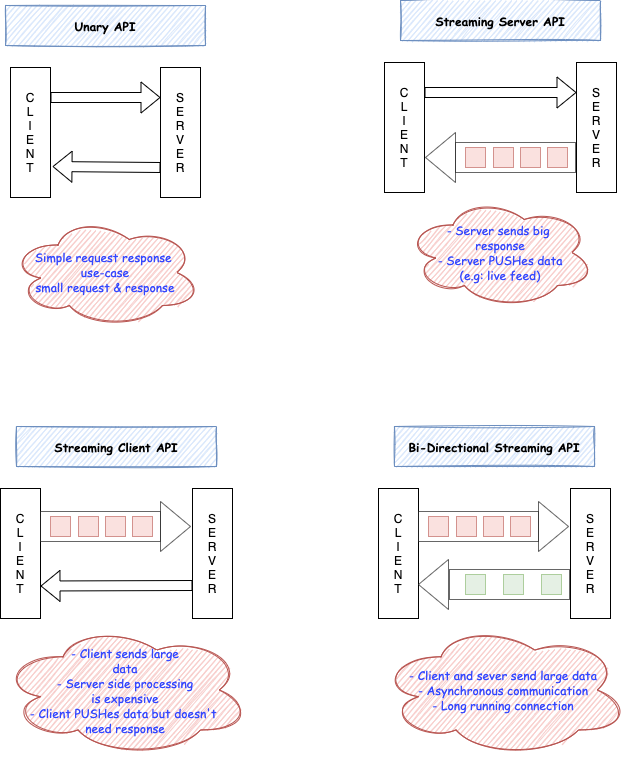

The diagram above was exported from draw.io. Its source (the exported page's mxGraphModel, read from the mxfile embedded in the PNG):
<mxGraphModel dx="1298" dy="756" grid="1" gridSize="10" guides="1" tooltips="1" connect="1" arrows="1" fold="1" page="1" pageScale="1" pageWidth="850" pageHeight="1100" math="0" shadow="0">
  <root>
    <mxCell id="0" />
    <mxCell id="1" parent="0" />
    <mxCell id="yc7JMUGmYW3Jwx0KoCvg-1" value="C&lt;br&gt;L&lt;br&gt;I&lt;br&gt;E&lt;br&gt;N&lt;br&gt;T" style="rounded=0;whiteSpace=wrap;html=1;" vertex="1" parent="1">
      <mxGeometry x="70" y="87" width="40" height="130" as="geometry" />
    </mxCell>
    <mxCell id="yc7JMUGmYW3Jwx0KoCvg-2" value="S&lt;br&gt;E&lt;br&gt;R&lt;br&gt;V&lt;br&gt;E&lt;br&gt;R" style="rounded=0;whiteSpace=wrap;html=1;" vertex="1" parent="1">
      <mxGeometry x="220" y="87" width="40" height="130" as="geometry" />
    </mxCell>
    <mxCell id="yc7JMUGmYW3Jwx0KoCvg-3" value="" style="shape=flexArrow;endArrow=classic;html=1;rounded=0;" edge="1" parent="1">
      <mxGeometry width="50" height="50" relative="1" as="geometry">
        <mxPoint x="110" y="117" as="sourcePoint" />
        <mxPoint x="220" y="117" as="targetPoint" />
      </mxGeometry>
    </mxCell>
    <mxCell id="yc7JMUGmYW3Jwx0KoCvg-4" value="" style="shape=flexArrow;endArrow=classic;html=1;rounded=0;entryX=1.05;entryY=0.608;entryDx=0;entryDy=0;entryPerimeter=0;" edge="1" parent="1">
      <mxGeometry width="50" height="50" relative="1" as="geometry">
        <mxPoint x="220" y="187" as="sourcePoint" />
        <mxPoint x="112" y="186.03999999999996" as="targetPoint" />
      </mxGeometry>
    </mxCell>
    <mxCell id="yc7JMUGmYW3Jwx0KoCvg-5" value="&lt;font color=&quot;#3347ff&quot; face=&quot;Comic Sans MS&quot;&gt;Simple request response &lt;br&gt;use-case&lt;br&gt;small request &amp;amp; response&lt;br&gt;&lt;/font&gt;" style="ellipse;shape=cloud;whiteSpace=wrap;html=1;align=center;sketch=1;fillColor=#f8cecc;strokeColor=#b85450;" vertex="1" parent="1">
      <mxGeometry x="70" y="237" width="190" height="110" as="geometry" />
    </mxCell>
    <mxCell id="yc7JMUGmYW3Jwx0KoCvg-6" value="&lt;b&gt;Unary API&lt;/b&gt;" style="rounded=0;whiteSpace=wrap;html=1;fontFamily=Comic Sans MS;align=center;fillColor=#dae8fc;strokeColor=#6c8ebf;sketch=1;" vertex="1" parent="1">
      <mxGeometry x="65" y="25" width="200" height="40" as="geometry" />
    </mxCell>
    <mxCell id="yc7JMUGmYW3Jwx0KoCvg-12" value="C&lt;br&gt;L&lt;br&gt;I&lt;br&gt;E&lt;br&gt;N&lt;br&gt;T" style="rounded=0;whiteSpace=wrap;html=1;" vertex="1" parent="1">
      <mxGeometry x="444" y="82" width="40" height="130" as="geometry" />
    </mxCell>
    <mxCell id="yc7JMUGmYW3Jwx0KoCvg-13" value="S&lt;br&gt;E&lt;br&gt;R&lt;br&gt;V&lt;br&gt;E&lt;br&gt;R" style="rounded=0;whiteSpace=wrap;html=1;" vertex="1" parent="1">
      <mxGeometry x="636" y="82" width="40" height="130" as="geometry" />
    </mxCell>
    <mxCell id="yc7JMUGmYW3Jwx0KoCvg-14" value="" style="shape=flexArrow;endArrow=classic;html=1;rounded=0;" edge="1" parent="1">
      <mxGeometry width="50" height="50" relative="1" as="geometry">
        <mxPoint x="484" y="112" as="sourcePoint" />
        <mxPoint x="636" y="112" as="targetPoint" />
      </mxGeometry>
    </mxCell>
    <mxCell id="yc7JMUGmYW3Jwx0KoCvg-16" value="&lt;font color=&quot;#3347ff&quot; face=&quot;Comic Sans MS&quot;&gt;- Server sends big &lt;br&gt;response&lt;br&gt;- Server PUSHes data&lt;br&gt;(e.g: live feed)&lt;br&gt;&lt;/font&gt;" style="ellipse;shape=cloud;whiteSpace=wrap;html=1;align=center;sketch=1;fillColor=#f8cecc;strokeColor=#b85450;" vertex="1" parent="1">
      <mxGeometry x="465" y="217" width="190" height="110" as="geometry" />
    </mxCell>
    <mxCell id="yc7JMUGmYW3Jwx0KoCvg-17" value="&lt;b&gt;Streaming Server API&lt;/b&gt;" style="rounded=0;whiteSpace=wrap;html=1;fontFamily=Comic Sans MS;align=center;fillColor=#dae8fc;strokeColor=#6c8ebf;sketch=1;" vertex="1" parent="1">
      <mxGeometry x="460" y="20" width="200" height="40" as="geometry" />
    </mxCell>
    <mxCell id="yc7JMUGmYW3Jwx0KoCvg-19" value="" style="rounded=0;whiteSpace=wrap;html=1;sketch=0;fillStyle=auto;fontFamily=Comic Sans MS;fontColor=#3347FF;strokeWidth=1;gradientColor=none;align=center;opacity=60;" vertex="1" parent="1">
      <mxGeometry x="515" y="162" width="120" height="30" as="geometry" />
    </mxCell>
    <mxCell id="yc7JMUGmYW3Jwx0KoCvg-20" value="" style="rounded=0;whiteSpace=wrap;html=1;sketch=0;fillStyle=auto;fontFamily=Comic Sans MS;strokeWidth=1;align=center;opacity=60;fillColor=#f8cecc;strokeColor=#b85450;" vertex="1" parent="1">
      <mxGeometry x="525" y="167" width="20" height="20" as="geometry" />
    </mxCell>
    <mxCell id="yc7JMUGmYW3Jwx0KoCvg-22" value="" style="rounded=0;whiteSpace=wrap;html=1;sketch=0;fillStyle=auto;fontFamily=Comic Sans MS;strokeWidth=1;align=center;opacity=60;fillColor=#f8cecc;strokeColor=#b85450;" vertex="1" parent="1">
      <mxGeometry x="580" y="167" width="20" height="20" as="geometry" />
    </mxCell>
    <mxCell id="yc7JMUGmYW3Jwx0KoCvg-25" value="" style="rounded=0;whiteSpace=wrap;html=1;sketch=0;fillStyle=auto;fontFamily=Comic Sans MS;strokeWidth=1;align=center;opacity=60;fillColor=#f8cecc;strokeColor=#b85450;" vertex="1" parent="1">
      <mxGeometry x="607" y="167" width="20" height="20" as="geometry" />
    </mxCell>
    <mxCell id="yc7JMUGmYW3Jwx0KoCvg-26" value="" style="rounded=0;whiteSpace=wrap;html=1;sketch=0;fillStyle=auto;fontFamily=Comic Sans MS;strokeWidth=1;align=center;opacity=60;fillColor=#f8cecc;strokeColor=#b85450;" vertex="1" parent="1">
      <mxGeometry x="553" y="167" width="20" height="20" as="geometry" />
    </mxCell>
    <mxCell id="yc7JMUGmYW3Jwx0KoCvg-27" value="" style="triangle;whiteSpace=wrap;html=1;rounded=0;sketch=0;fillStyle=auto;fontFamily=Comic Sans MS;fontColor=#3347FF;strokeWidth=1;gradientColor=none;align=center;opacity=60;rotation=-180;" vertex="1" parent="1">
      <mxGeometry x="485" y="152" width="30" height="50" as="geometry" />
    </mxCell>
    <mxCell id="yc7JMUGmYW3Jwx0KoCvg-28" value="C&lt;br&gt;L&lt;br&gt;I&lt;br&gt;E&lt;br&gt;N&lt;br&gt;T" style="rounded=0;whiteSpace=wrap;html=1;" vertex="1" parent="1">
      <mxGeometry x="60" y="508" width="40" height="130" as="geometry" />
    </mxCell>
    <mxCell id="yc7JMUGmYW3Jwx0KoCvg-29" value="S&lt;br&gt;E&lt;br&gt;R&lt;br&gt;V&lt;br&gt;E&lt;br&gt;R" style="rounded=0;whiteSpace=wrap;html=1;" vertex="1" parent="1">
      <mxGeometry x="252" y="508" width="40" height="130" as="geometry" />
    </mxCell>
    <mxCell id="yc7JMUGmYW3Jwx0KoCvg-30" value="" style="shape=flexArrow;endArrow=classic;html=1;rounded=0;entryX=1;entryY=0.75;entryDx=0;entryDy=0;" edge="1" parent="1" target="yc7JMUGmYW3Jwx0KoCvg-28">
      <mxGeometry width="50" height="50" relative="1" as="geometry">
        <mxPoint x="252" y="605" as="sourcePoint" />
        <mxPoint x="117" y="605" as="targetPoint" />
      </mxGeometry>
    </mxCell>
    <mxCell id="yc7JMUGmYW3Jwx0KoCvg-31" value="&lt;font color=&quot;#3347ff&quot; face=&quot;Comic Sans MS&quot;&gt;- Client sends large&lt;br&gt;data&lt;br&gt;- Server side processing&lt;br&gt;is expensive&lt;br&gt;- Client PUSHes data but doesn't &lt;br&gt;need response&lt;br&gt;&lt;/font&gt;" style="ellipse;shape=cloud;whiteSpace=wrap;html=1;align=center;sketch=1;fillColor=#f8cecc;strokeColor=#b85450;" vertex="1" parent="1">
      <mxGeometry x="60" y="643" width="250" height="133" as="geometry" />
    </mxCell>
    <mxCell id="yc7JMUGmYW3Jwx0KoCvg-32" value="&lt;b&gt;Streaming Client API&lt;/b&gt;" style="rounded=0;whiteSpace=wrap;html=1;fontFamily=Comic Sans MS;align=center;fillColor=#dae8fc;strokeColor=#6c8ebf;sketch=1;" vertex="1" parent="1">
      <mxGeometry x="76" y="446" width="200" height="40" as="geometry" />
    </mxCell>
    <mxCell id="yc7JMUGmYW3Jwx0KoCvg-33" value="" style="rounded=0;whiteSpace=wrap;html=1;sketch=0;fillStyle=auto;fontFamily=Comic Sans MS;fontColor=#3347FF;strokeWidth=1;gradientColor=none;align=center;opacity=60;" vertex="1" parent="1">
      <mxGeometry x="100" y="531" width="120" height="30" as="geometry" />
    </mxCell>
    <mxCell id="yc7JMUGmYW3Jwx0KoCvg-34" value="" style="rounded=0;whiteSpace=wrap;html=1;sketch=0;fillStyle=auto;fontFamily=Comic Sans MS;strokeWidth=1;align=center;opacity=60;fillColor=#f8cecc;strokeColor=#b85450;" vertex="1" parent="1">
      <mxGeometry x="110" y="536" width="20" height="20" as="geometry" />
    </mxCell>
    <mxCell id="yc7JMUGmYW3Jwx0KoCvg-35" value="" style="rounded=0;whiteSpace=wrap;html=1;sketch=0;fillStyle=auto;fontFamily=Comic Sans MS;strokeWidth=1;align=center;opacity=60;fillColor=#f8cecc;strokeColor=#b85450;" vertex="1" parent="1">
      <mxGeometry x="165" y="536" width="20" height="20" as="geometry" />
    </mxCell>
    <mxCell id="yc7JMUGmYW3Jwx0KoCvg-36" value="" style="rounded=0;whiteSpace=wrap;html=1;sketch=0;fillStyle=auto;fontFamily=Comic Sans MS;strokeWidth=1;align=center;opacity=60;fillColor=#f8cecc;strokeColor=#b85450;" vertex="1" parent="1">
      <mxGeometry x="192" y="536" width="20" height="20" as="geometry" />
    </mxCell>
    <mxCell id="yc7JMUGmYW3Jwx0KoCvg-37" value="" style="rounded=0;whiteSpace=wrap;html=1;sketch=0;fillStyle=auto;fontFamily=Comic Sans MS;strokeWidth=1;align=center;opacity=60;fillColor=#f8cecc;strokeColor=#b85450;" vertex="1" parent="1">
      <mxGeometry x="138" y="536" width="20" height="20" as="geometry" />
    </mxCell>
    <mxCell id="yc7JMUGmYW3Jwx0KoCvg-38" value="" style="triangle;whiteSpace=wrap;html=1;rounded=0;sketch=0;fillStyle=auto;fontFamily=Comic Sans MS;fontColor=#3347FF;strokeWidth=1;gradientColor=none;align=center;opacity=60;rotation=0;" vertex="1" parent="1">
      <mxGeometry x="220" y="521" width="30" height="50" as="geometry" />
    </mxCell>
    <mxCell id="yc7JMUGmYW3Jwx0KoCvg-39" value="C&lt;br&gt;L&lt;br&gt;I&lt;br&gt;E&lt;br&gt;N&lt;br&gt;T" style="rounded=0;whiteSpace=wrap;html=1;" vertex="1" parent="1">
      <mxGeometry x="438" y="508" width="40" height="130" as="geometry" />
    </mxCell>
    <mxCell id="yc7JMUGmYW3Jwx0KoCvg-40" value="S&lt;br&gt;E&lt;br&gt;R&lt;br&gt;V&lt;br&gt;E&lt;br&gt;R" style="rounded=0;whiteSpace=wrap;html=1;" vertex="1" parent="1">
      <mxGeometry x="630" y="508" width="40" height="130" as="geometry" />
    </mxCell>
    <mxCell id="yc7JMUGmYW3Jwx0KoCvg-42" value="&lt;font color=&quot;#3347ff&quot; face=&quot;Comic Sans MS&quot;&gt;- Client and sever send large data&lt;br&gt;- Asynchronous communication&lt;br&gt;- Long running connection&lt;br&gt;&lt;/font&gt;" style="ellipse;shape=cloud;whiteSpace=wrap;html=1;align=center;sketch=1;fillColor=#f8cecc;strokeColor=#b85450;" vertex="1" parent="1">
      <mxGeometry x="438" y="643" width="250" height="133" as="geometry" />
    </mxCell>
    <mxCell id="yc7JMUGmYW3Jwx0KoCvg-43" value="&lt;b&gt;Bi-Directional Streaming API&lt;/b&gt;" style="rounded=0;whiteSpace=wrap;html=1;fontFamily=Comic Sans MS;align=center;fillColor=#dae8fc;strokeColor=#6c8ebf;sketch=1;" vertex="1" parent="1">
      <mxGeometry x="454" y="446" width="200" height="40" as="geometry" />
    </mxCell>
    <mxCell id="yc7JMUGmYW3Jwx0KoCvg-44" value="" style="rounded=0;whiteSpace=wrap;html=1;sketch=0;fillStyle=auto;fontFamily=Comic Sans MS;fontColor=#3347FF;strokeWidth=1;gradientColor=none;align=center;opacity=60;" vertex="1" parent="1">
      <mxGeometry x="478" y="531" width="120" height="30" as="geometry" />
    </mxCell>
    <mxCell id="yc7JMUGmYW3Jwx0KoCvg-45" value="" style="rounded=0;whiteSpace=wrap;html=1;sketch=0;fillStyle=auto;fontFamily=Comic Sans MS;strokeWidth=1;align=center;opacity=60;fillColor=#f8cecc;strokeColor=#b85450;" vertex="1" parent="1">
      <mxGeometry x="488" y="536" width="20" height="20" as="geometry" />
    </mxCell>
    <mxCell id="yc7JMUGmYW3Jwx0KoCvg-46" value="" style="rounded=0;whiteSpace=wrap;html=1;sketch=0;fillStyle=auto;fontFamily=Comic Sans MS;strokeWidth=1;align=center;opacity=60;fillColor=#f8cecc;strokeColor=#b85450;" vertex="1" parent="1">
      <mxGeometry x="543" y="536" width="20" height="20" as="geometry" />
    </mxCell>
    <mxCell id="yc7JMUGmYW3Jwx0KoCvg-47" value="" style="rounded=0;whiteSpace=wrap;html=1;sketch=0;fillStyle=auto;fontFamily=Comic Sans MS;strokeWidth=1;align=center;opacity=60;fillColor=#f8cecc;strokeColor=#b85450;" vertex="1" parent="1">
      <mxGeometry x="570" y="536" width="20" height="20" as="geometry" />
    </mxCell>
    <mxCell id="yc7JMUGmYW3Jwx0KoCvg-48" value="" style="rounded=0;whiteSpace=wrap;html=1;sketch=0;fillStyle=auto;fontFamily=Comic Sans MS;strokeWidth=1;align=center;opacity=60;fillColor=#f8cecc;strokeColor=#b85450;" vertex="1" parent="1">
      <mxGeometry x="516" y="536" width="20" height="20" as="geometry" />
    </mxCell>
    <mxCell id="yc7JMUGmYW3Jwx0KoCvg-49" value="" style="triangle;whiteSpace=wrap;html=1;rounded=0;sketch=0;fillStyle=auto;fontFamily=Comic Sans MS;fontColor=#3347FF;strokeWidth=1;gradientColor=none;align=center;opacity=60;rotation=0;" vertex="1" parent="1">
      <mxGeometry x="598" y="521" width="30" height="50" as="geometry" />
    </mxCell>
    <mxCell id="yc7JMUGmYW3Jwx0KoCvg-59" value="" style="rounded=0;whiteSpace=wrap;html=1;sketch=0;fillStyle=auto;fontFamily=Comic Sans MS;fontColor=#3347FF;strokeWidth=1;gradientColor=none;align=center;opacity=60;" vertex="1" parent="1">
      <mxGeometry x="509" y="589" width="120" height="30" as="geometry" />
    </mxCell>
    <mxCell id="yc7JMUGmYW3Jwx0KoCvg-61" value="" style="rounded=0;whiteSpace=wrap;html=1;sketch=0;fillStyle=auto;fontFamily=Comic Sans MS;strokeWidth=1;align=center;opacity=60;fillColor=#d5e8d4;strokeColor=#82b366;" vertex="1" parent="1">
      <mxGeometry x="563" y="594" width="20" height="20" as="geometry" />
    </mxCell>
    <mxCell id="yc7JMUGmYW3Jwx0KoCvg-62" value="" style="rounded=0;whiteSpace=wrap;html=1;sketch=0;fillStyle=auto;fontFamily=Comic Sans MS;strokeWidth=1;align=center;opacity=60;fillColor=#d5e8d4;strokeColor=#82b366;" vertex="1" parent="1">
      <mxGeometry x="601" y="594" width="20" height="20" as="geometry" />
    </mxCell>
    <mxCell id="yc7JMUGmYW3Jwx0KoCvg-63" value="" style="rounded=0;whiteSpace=wrap;html=1;sketch=0;fillStyle=auto;fontFamily=Comic Sans MS;strokeWidth=1;align=center;opacity=60;fillColor=#d5e8d4;strokeColor=#82b366;" vertex="1" parent="1">
      <mxGeometry x="525" y="594" width="20" height="20" as="geometry" />
    </mxCell>
    <mxCell id="yc7JMUGmYW3Jwx0KoCvg-64" value="" style="triangle;whiteSpace=wrap;html=1;rounded=0;sketch=0;fillStyle=auto;fontFamily=Comic Sans MS;fontColor=#3347FF;strokeWidth=1;gradientColor=none;align=center;opacity=60;rotation=-180;" vertex="1" parent="1">
      <mxGeometry x="478" y="579" width="30" height="50" as="geometry" />
    </mxCell>
  </root>
</mxGraphModel>